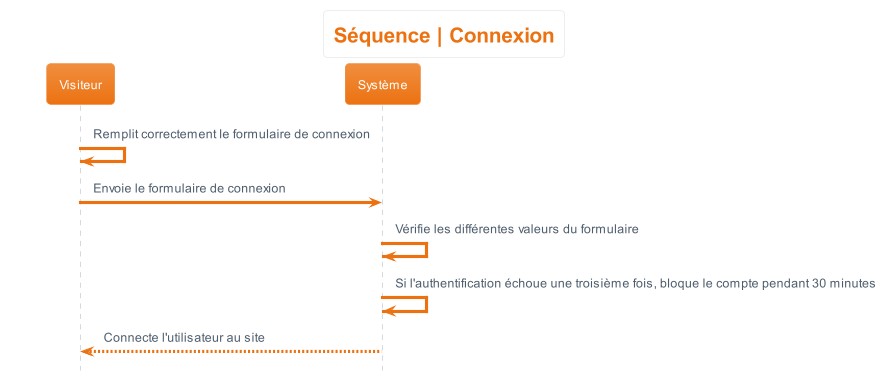

The diagram above was rendered by PlantUML. Its source (embedded in the PNG):
@startuml sequence__connexion
hide footbox
skinparam actorStyle awesome
!theme aws-orange
skinparam backgroundcolor White

'Titre'
title Séquence | Connexion

'Déroulement'
Visiteur -> Visiteur : Remplit correctement le formulaire de connexion
Visiteur -> Système : Envoie le formulaire de connexion
Système -> Système : Vérifie les différentes valeurs du formulaire
Système -> Système : Si l'authentification échoue une troisième fois, bloque le compte pendant 30 minutes
Système --> Visiteur : Connecte l'utilisateur au site
@enduml